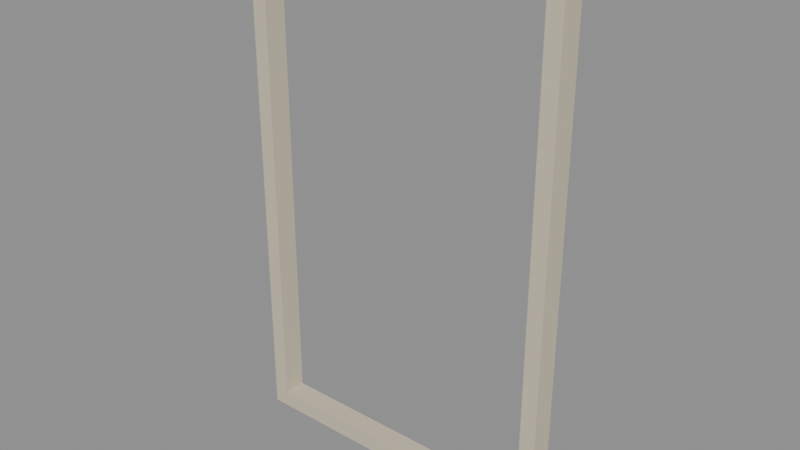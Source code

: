# Source: waterfront-window-recess.lod2.blend  (saved by Blender 4.3.34; exported with 4.5.12 LTS)
import bpy
from mathutils import Matrix  # noqa: F401  (used for matrix-valued properties, if any)

bpy.ops.wm.read_factory_settings(use_empty=True)
scene = bpy.context.scene
scene.name = 'Scene'

# ---- materials (node trees are filled in below, after node groups)
mat_landmark_sandstone = bpy.data.materials.new('landmark-sandstone')
mat_landmark_sandstone.use_backface_culling = True

# ---- material node trees
mat_landmark_sandstone.use_nodes = True; mat_landmark_sandstone.node_tree.nodes.clear()
_N = mat_landmark_sandstone.node_tree.nodes; _L = mat_landmark_sandstone.node_tree.links
n0 = _N.new('ShaderNodeBsdfPrincipled'); n0.name = 'Principled BSDF'; n0.location = (10, 300)
n0.inputs[0].default_value = (0.64, 0.57, 0.43, 1.0)
n0.inputs[2].default_value = 0.79
n1 = _N.new('ShaderNodeOutputMaterial'); n1.name = 'Material Output'; n1.location = (300, 300)
_L.new(n0.outputs[0], n1.inputs[0])
n1.is_active_output = True

# ---- meshes
me_window_reveal = bpy.data.meshes.new('window-reveal')
me_window_reveal.from_pydata([(-1.66, 0.0, 0.0), (1.66, 0.0, 0.0), (1.66, 0.0, 5.32), (-1.66, 0.0, 5.32), (-1.5, 0.0, 0.16), (1.5, 0.0, 0.16), (1.5, 0.0, 5.16), (-1.5, 0.0, 5.16), (-1.66, -0.24, 0.0), (1.66, -0.24, 0.0), (1.66, -0.24, 5.32), (-1.66, -0.24, 5.32), (-1.5, -0.24, 0.16), (1.5, -0.24, 0.16), (1.5, -0.24, 5.16), (-1.5, -0.24, 5.16)], [], [(0, 4, 5, 1), (8, 9, 13, 12), (0, 1, 9, 8), (4, 12, 13, 5), (1, 5, 6, 2), (9, 10, 14, 13), (1, 2, 10, 9), (5, 13, 14, 6), (2, 6, 7, 3), (10, 11, 15, 14), (2, 3, 11, 10), (6, 14, 15, 7), (3, 7, 4, 0), (11, 8, 12, 15), (3, 0, 8, 11), (7, 15, 12, 4)])
_uv = me_window_reveal.uv_layers.new(name='UVMap')
_uv.uv.foreach_set('vector', [-1.383, 0.0, -1.25, 0.1333, 1.25, 0.1333, 1.383, 0.0, -1.383, 0.0, 1.383, 0.0, 1.25, 0.1333, -1.25, 0.1333, -1.383, 0.0, 1.383, 0.0, 1.383, 0.2, -1.383, 0.2, -1.25, 0.0, -1.25, 0.2, 1.25, 0.2, 1.25, 0.0, 1.383, 0.0, 1.25, 0.1333, 1.25, 4.3, 1.383, 4.433, 1.383, 0.0, 1.383, 4.433, 1.25, 4.3, 1.25, 0.1333, 0.0, 0.0, 0.0, 4.433, 0.2, 4.433, 0.2, 0.0, 0.0, 0.1333, 0.2, 0.1333, 0.2, 4.3, 0.0, 4.3, 1.383, 4.433, 1.25, 4.3, -1.25, 4.3, -1.383, 4.433, 1.383, 4.433, -1.383, 4.433, -1.25, 4.3, 1.25, 4.3, 1.383, 0.0, -1.383, 0.0, -1.383, 0.2, 1.383, 0.2, 1.25, 0.0, 1.25, 0.2, -1.25, 0.2, -1.25, 0.0, -1.383, 4.433, -1.25, 4.3, -1.25, 0.1333, -1.383, 0.0, -1.383, 4.433, -1.383, 0.0, -1.25, 0.1333, -1.25, 4.3, 0.0, 4.433, 0.0, 0.0, 0.2, 0.0, 0.2, 4.433, 0.0, 4.3, 0.2, 4.3, 0.2, 0.1333, 0.0, 0.1333])
me_window_reveal.materials.append(mat_landmark_sandstone)
me_window_reveal.update()

# ---- objects
ob_window_reveal = bpy.data.objects.new('window-reveal', me_window_reveal)

# ---- transforms, parenting, visibility, modifiers, constraints
ob_window_reveal.location = (0.0, 0.0, 0.0)

# ---- collection membership
scene.collection.objects.link(ob_window_reveal)

# ---- scene / render settings (as saved in the file)
scene.frame_start = 1; scene.frame_end = 250; scene.frame_set(1)
scene.render.engine = 'BLENDER_EEVEE_NEXT'
bpy.context.view_layer.update()

# ---- added for rendering (the .blend has no active camera and no usable light): camera, sun + grey world if the file has none
cam_auto = bpy.data.cameras.new('AutoCamera')
cam_auto.lens = 50.0
cam_auto.sensor_width = 36.0
cam_auto.clip_end = 1000.0
ob_auto_camera = bpy.data.objects.new('AutoCamera', cam_auto)
scene.collection.objects.link(ob_auto_camera)
ob_auto_camera.location = (5.80628, -7.08754, 7.30503)
ob_auto_camera.rotation_euler = (1.09748, -7.21219e-08, 0.694738)
scene.camera = ob_auto_camera
light_auto_sun = bpy.data.lights.new('AutoSun', 'SUN')
light_auto_sun.energy = 3.0
light_auto_sun.angle = 0.0523599
ob_auto_sun = bpy.data.objects.new('AutoSun', light_auto_sun)
scene.collection.objects.link(ob_auto_sun)
ob_auto_sun.rotation_euler = (0.872665, 0.174533, 0.523599)
if scene.world is None:
    world_auto = bpy.data.worlds.new('AutoWorld')
    world_auto.color = (0.3, 0.3, 0.3)
    scene.world = world_auto
bpy.context.view_layer.update()
